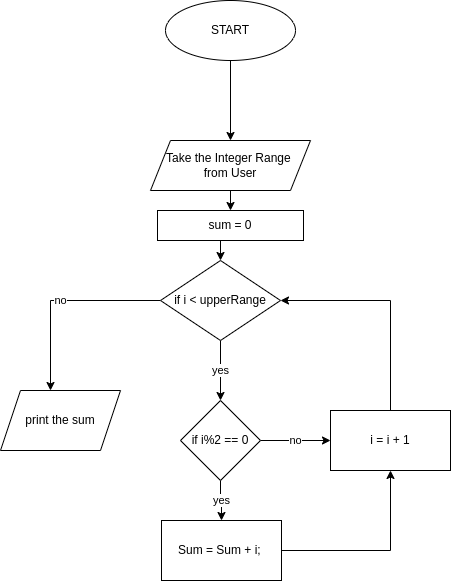

The diagram above was exported from draw.io. Its source (the exported page's mxGraphModel, read from the mxfile embedded in the PNG):
<mxGraphModel dx="1360" dy="746" grid="1" gridSize="10" guides="1" tooltips="1" connect="1" arrows="1" fold="1" page="1" pageScale="1" pageWidth="827" pageHeight="1169" math="0" shadow="0">
  <root>
    <mxCell id="0" />
    <mxCell id="1" parent="0" />
    <mxCell id="pqMzYIVexgdNFerZK3pd-3" style="edgeStyle=orthogonalEdgeStyle;rounded=0;orthogonalLoop=1;jettySize=auto;html=1;" edge="1" parent="1" source="pqMzYIVexgdNFerZK3pd-1" target="pqMzYIVexgdNFerZK3pd-2">
      <mxGeometry relative="1" as="geometry" />
    </mxCell>
    <mxCell id="pqMzYIVexgdNFerZK3pd-1" value="START" style="ellipse;whiteSpace=wrap;html=1;" vertex="1" parent="1">
      <mxGeometry x="305" y="100" width="130" height="60" as="geometry" />
    </mxCell>
    <mxCell id="pqMzYIVexgdNFerZK3pd-21" style="edgeStyle=orthogonalEdgeStyle;rounded=0;orthogonalLoop=1;jettySize=auto;html=1;exitX=0.5;exitY=1;exitDx=0;exitDy=0;entryX=0.5;entryY=0;entryDx=0;entryDy=0;" edge="1" parent="1" source="pqMzYIVexgdNFerZK3pd-2" target="pqMzYIVexgdNFerZK3pd-20">
      <mxGeometry relative="1" as="geometry" />
    </mxCell>
    <mxCell id="pqMzYIVexgdNFerZK3pd-2" value="Take the Integer Range&amp;nbsp;&lt;br&gt;from User" style="shape=parallelogram;perimeter=parallelogramPerimeter;whiteSpace=wrap;html=1;fixedSize=1;" vertex="1" parent="1">
      <mxGeometry x="290" y="240" width="160" height="50" as="geometry" />
    </mxCell>
    <mxCell id="pqMzYIVexgdNFerZK3pd-17" style="edgeStyle=orthogonalEdgeStyle;rounded=0;orthogonalLoop=1;jettySize=auto;html=1;entryX=0.5;entryY=1;entryDx=0;entryDy=0;" edge="1" parent="1" source="pqMzYIVexgdNFerZK3pd-5" target="pqMzYIVexgdNFerZK3pd-16">
      <mxGeometry relative="1" as="geometry" />
    </mxCell>
    <mxCell id="pqMzYIVexgdNFerZK3pd-5" value="Sum = Sum + i;&amp;nbsp;" style="rounded=0;whiteSpace=wrap;html=1;" vertex="1" parent="1">
      <mxGeometry x="301" y="620" width="120" height="60" as="geometry" />
    </mxCell>
    <mxCell id="pqMzYIVexgdNFerZK3pd-9" value="yes" style="edgeStyle=orthogonalEdgeStyle;rounded=0;orthogonalLoop=1;jettySize=auto;html=1;" edge="1" parent="1" source="pqMzYIVexgdNFerZK3pd-7" target="pqMzYIVexgdNFerZK3pd-5">
      <mxGeometry relative="1" as="geometry" />
    </mxCell>
    <mxCell id="pqMzYIVexgdNFerZK3pd-18" value="no" style="edgeStyle=orthogonalEdgeStyle;rounded=0;orthogonalLoop=1;jettySize=auto;html=1;entryX=0;entryY=0.5;entryDx=0;entryDy=0;" edge="1" parent="1" source="pqMzYIVexgdNFerZK3pd-7" target="pqMzYIVexgdNFerZK3pd-16">
      <mxGeometry relative="1" as="geometry">
        <Array as="points">
          <mxPoint x="430" y="540" />
          <mxPoint x="430" y="540" />
        </Array>
      </mxGeometry>
    </mxCell>
    <mxCell id="pqMzYIVexgdNFerZK3pd-7" value="if i%2 == 0" style="rhombus;whiteSpace=wrap;html=1;" vertex="1" parent="1">
      <mxGeometry x="320" y="500" width="80" height="80" as="geometry" />
    </mxCell>
    <mxCell id="pqMzYIVexgdNFerZK3pd-13" value="yes" style="edgeStyle=orthogonalEdgeStyle;rounded=0;orthogonalLoop=1;jettySize=auto;html=1;entryX=0.5;entryY=0;entryDx=0;entryDy=0;" edge="1" parent="1" source="pqMzYIVexgdNFerZK3pd-12" target="pqMzYIVexgdNFerZK3pd-7">
      <mxGeometry relative="1" as="geometry" />
    </mxCell>
    <mxCell id="pqMzYIVexgdNFerZK3pd-23" value="no" style="edgeStyle=orthogonalEdgeStyle;rounded=0;orthogonalLoop=1;jettySize=auto;html=1;exitX=0;exitY=0.5;exitDx=0;exitDy=0;" edge="1" parent="1" source="pqMzYIVexgdNFerZK3pd-12">
      <mxGeometry relative="1" as="geometry">
        <mxPoint x="190" y="490" as="targetPoint" />
      </mxGeometry>
    </mxCell>
    <mxCell id="pqMzYIVexgdNFerZK3pd-12" value="if i &amp;lt; upperRange" style="rhombus;whiteSpace=wrap;html=1;" vertex="1" parent="1">
      <mxGeometry x="300" y="360" width="120" height="80" as="geometry" />
    </mxCell>
    <mxCell id="pqMzYIVexgdNFerZK3pd-19" style="edgeStyle=orthogonalEdgeStyle;rounded=0;orthogonalLoop=1;jettySize=auto;html=1;exitX=0.5;exitY=0;exitDx=0;exitDy=0;entryX=1;entryY=0.5;entryDx=0;entryDy=0;" edge="1" parent="1" source="pqMzYIVexgdNFerZK3pd-16" target="pqMzYIVexgdNFerZK3pd-12">
      <mxGeometry relative="1" as="geometry" />
    </mxCell>
    <mxCell id="pqMzYIVexgdNFerZK3pd-16" value="i = i + 1" style="rounded=0;whiteSpace=wrap;html=1;" vertex="1" parent="1">
      <mxGeometry x="470" y="510" width="120" height="60" as="geometry" />
    </mxCell>
    <mxCell id="pqMzYIVexgdNFerZK3pd-22" style="edgeStyle=orthogonalEdgeStyle;rounded=0;orthogonalLoop=1;jettySize=auto;html=1;exitX=0.5;exitY=1;exitDx=0;exitDy=0;entryX=0.5;entryY=0;entryDx=0;entryDy=0;" edge="1" parent="1" source="pqMzYIVexgdNFerZK3pd-20" target="pqMzYIVexgdNFerZK3pd-12">
      <mxGeometry relative="1" as="geometry" />
    </mxCell>
    <mxCell id="pqMzYIVexgdNFerZK3pd-20" value="sum = 0" style="rounded=0;whiteSpace=wrap;html=1;" vertex="1" parent="1">
      <mxGeometry x="297" y="310" width="146" height="30" as="geometry" />
    </mxCell>
    <mxCell id="pqMzYIVexgdNFerZK3pd-25" value="print the sum" style="shape=parallelogram;perimeter=parallelogramPerimeter;whiteSpace=wrap;html=1;fixedSize=1;" vertex="1" parent="1">
      <mxGeometry x="140" y="490" width="120" height="60" as="geometry" />
    </mxCell>
  </root>
</mxGraphModel>